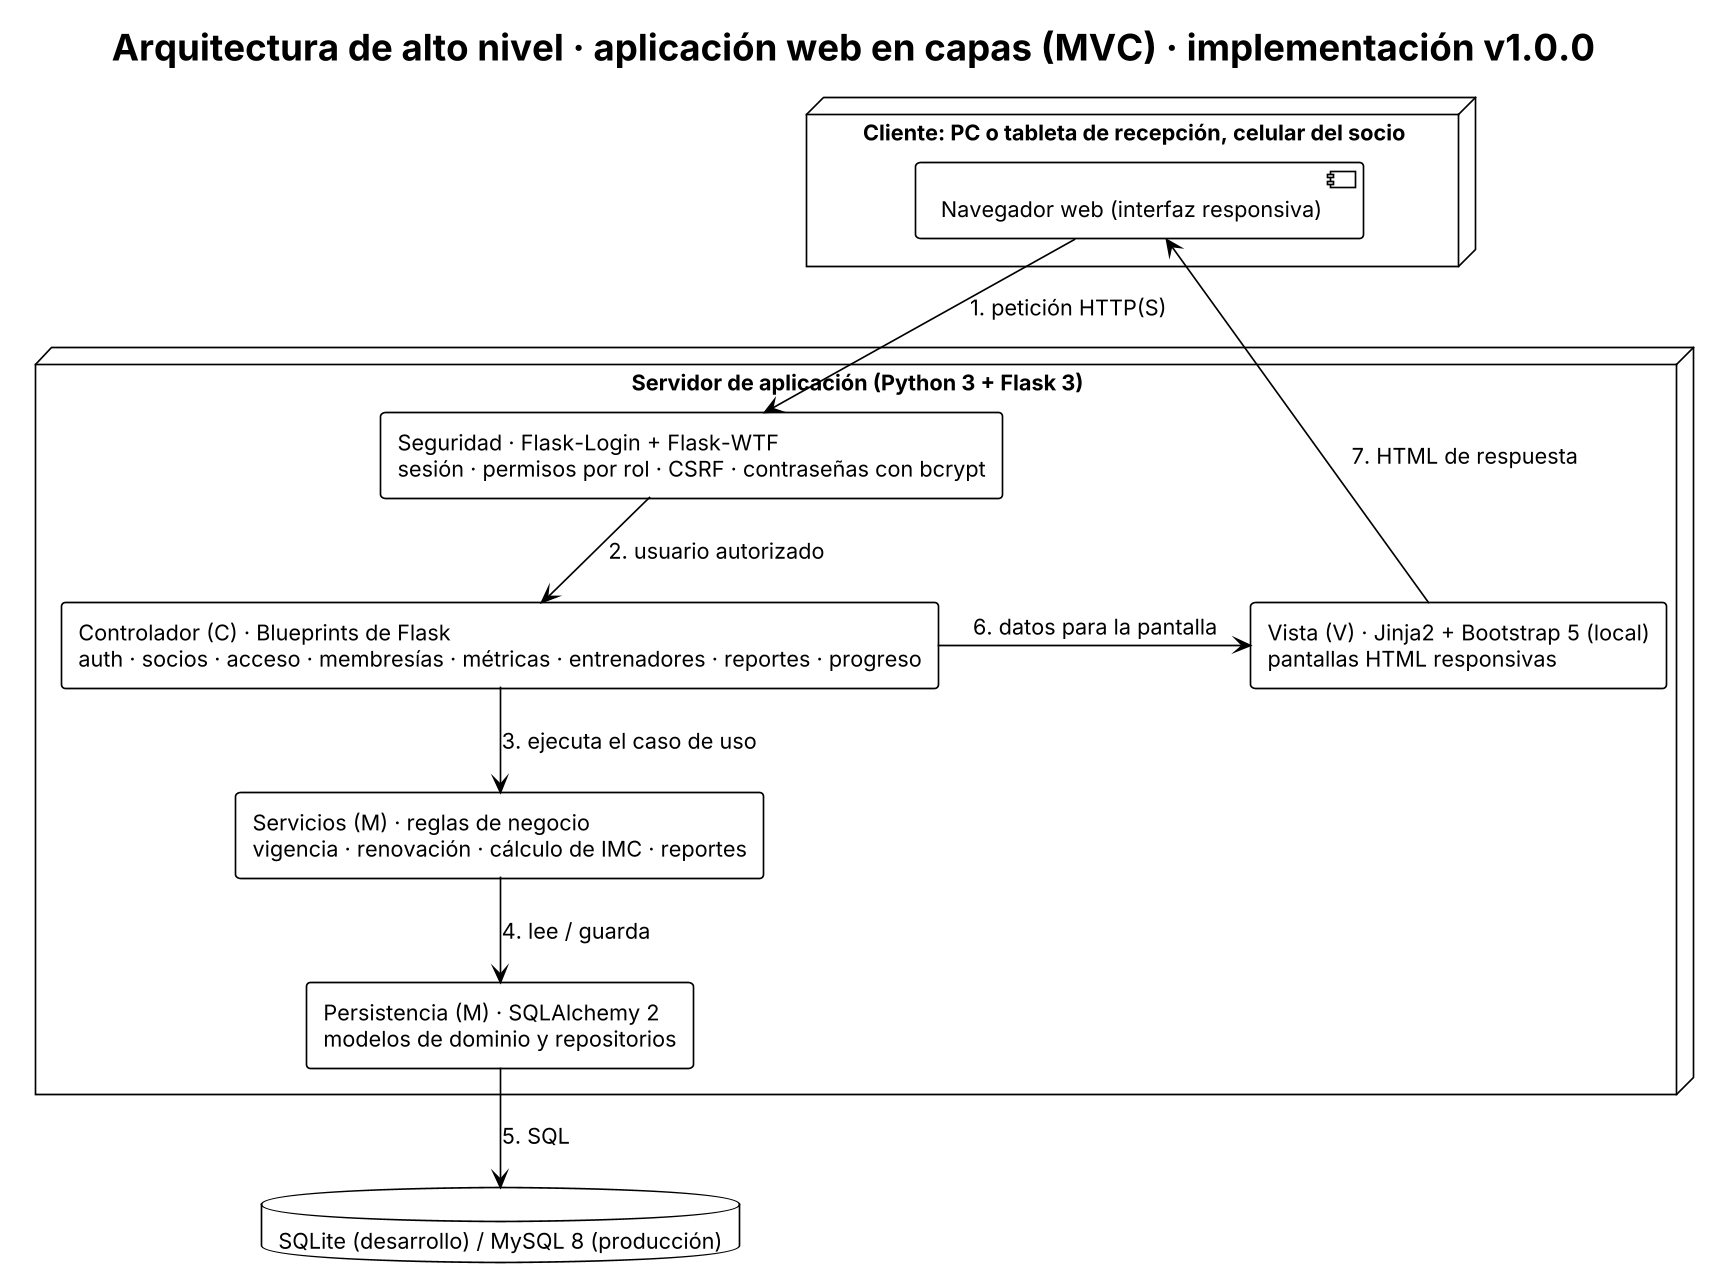

The diagram above was rendered by PlantUML. Its source (embedded in the PNG):
@startuml arquitectura_flask
!theme plain
skinparam dpi 160
skinparam defaultFontName Arial
skinparam defaultFontSize 13
skinparam nodesep 40
skinparam ranksep 45
title Arquitectura de alto nivel · aplicación web en capas (MVC) · implementación v1.0.0
top to bottom direction

node "Cliente: PC o tableta de recepción, celular del socio" as CLI {
  component "Navegador web (interfaz responsiva)" as BR
}

node "Servidor de aplicación (Python 3 + Flask 3)" as APP {
  rectangle "Seguridad · Flask-Login + Flask-WTF\nsesión · permisos por rol · CSRF · contraseñas con bcrypt" as SEC
  rectangle "Controlador (C) · Blueprints de Flask\nauth · socios · acceso · membresías · métricas · entrenadores · reportes · progreso" as CTL
  rectangle "Vista (V) · Jinja2 + Bootstrap 5 (local)\npantallas HTML responsivas" as VIS
  rectangle "Servicios (M) · reglas de negocio\nvigencia · renovación · cálculo de IMC · reportes" as SRV
  rectangle "Persistencia (M) · SQLAlchemy 2\nmodelos de dominio y repositorios" as REP
}

database "SQLite (desarrollo) / MySQL 8 (producción)" as DB

BR -down-> SEC : 1. petición HTTP(S)
SEC -down-> CTL : 2. usuario autorizado
CTL -down-> SRV : 3. ejecuta el caso de uso
SRV -down-> REP : 4. lee / guarda
REP -down-> DB : 5. SQL
CTL -right-> VIS : 6. datos para la pantalla
VIS -up-> BR : 7. HTML de respuesta
@enduml